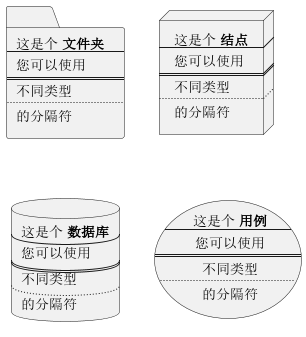

The diagram above was rendered by PlantUML. Its source (embedded in the PNG):
@startuml
folder folder [
这是个 <b>文件夹
----
您可以使用
====
不同类型
....
的分隔符
]

node node [
这是个 <b>结点
----
您可以使用
====
不同类型
....
的分隔符
]

database database [
这是个 <b>数据库
----
您可以使用
====
不同类型
....
的分隔符
]

usecase usecase [
这是个 <b>用例
----
您可以使用
====
不同类型
....
的分隔符
]

@enduml